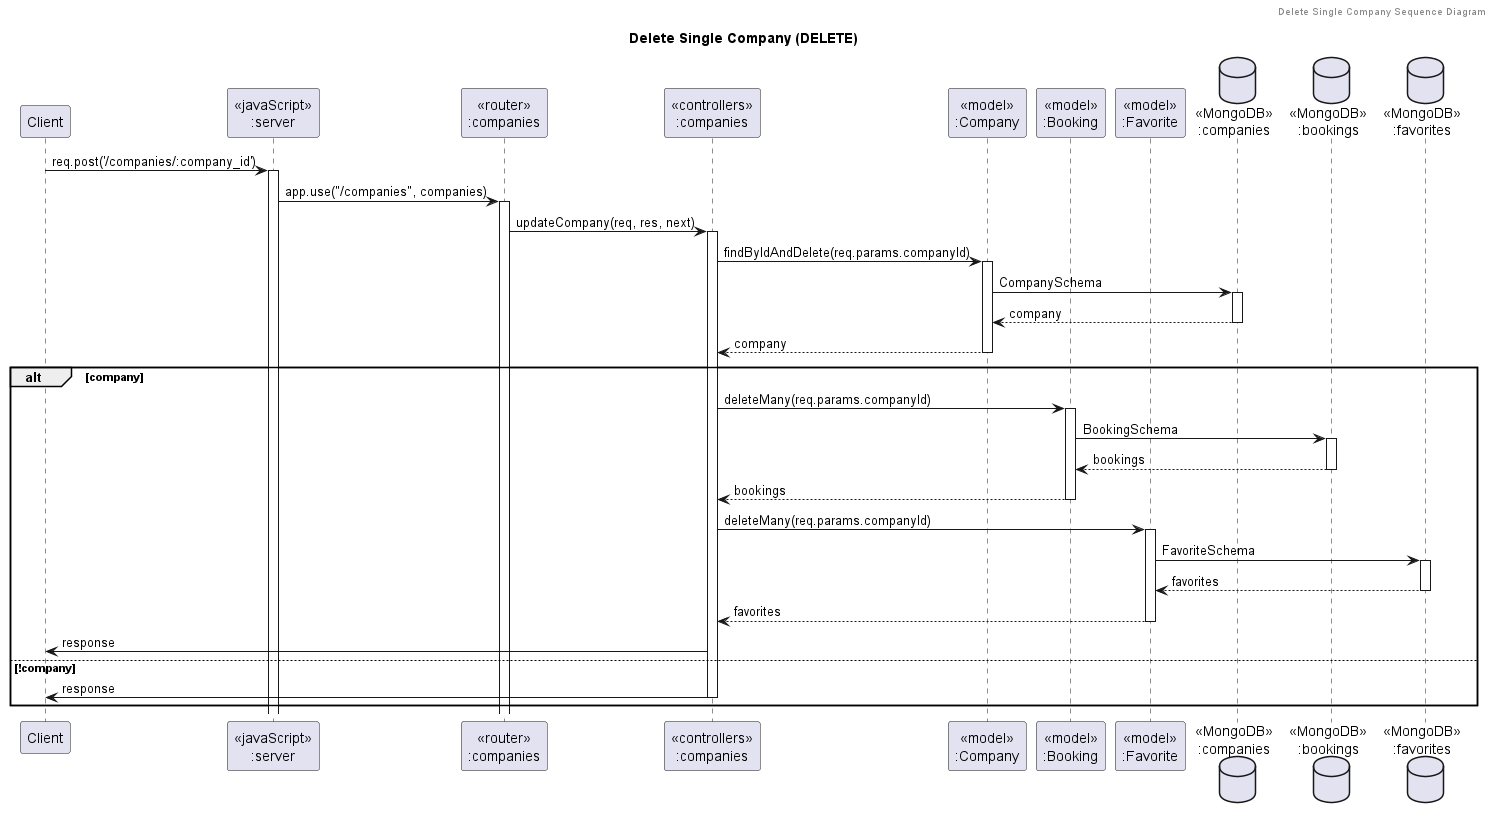

The diagram above was rendered by PlantUML. Its source (embedded in the PNG):
@startuml Delete Single Company (DELETE)

header Delete Single Company Sequence Diagram
title "Delete Single Company (DELETE)"

participant "Client" as client
participant "<<javaScript>>\n:server" as server
participant "<<router>>\n:companies" as routerCompanies
participant "<<controllers>>\n:companies" as controllersCompanies
participant "<<model>>\n:Company" as modelCompanies
participant "<<model>>\n:Booking" as modelBookings
participant "<<model>>\n:Favorite" as modelFavorites
database "<<MongoDB>>\n:companies" as CompaniesDatabase
database "<<MongoDB>>\n:bookings" as BookingsDatabase
database "<<MongoDB>>\n:favorites" as FavoritesDatabase

client -> server ++:req.post('/companies/:company_id')
server -> routerCompanies ++:app.use("/companies", companies)
routerCompanies -> controllersCompanies ++:updateCompany(req, res, next)
controllersCompanies -> modelCompanies ++:findByIdAndDelete(req.params.companyId)
modelCompanies -> CompaniesDatabase ++: CompanySchema
CompaniesDatabase --> modelCompanies --: company
controllersCompanies <-- modelCompanies --: company
alt company
    controllersCompanies -> modelBookings ++:deleteMany(req.params.companyId)
    modelBookings -> BookingsDatabase ++: BookingSchema
    BookingsDatabase --> modelBookings --: bookings
    controllersCompanies <-- modelBookings --: bookings
    controllersCompanies -> modelFavorites ++:deleteMany(req.params.companyId)
    modelFavorites -> FavoritesDatabase ++: FavoriteSchema
    FavoritesDatabase --> modelFavorites --: favorites
    controllersCompanies <-- modelFavorites --: favorites
    controllersCompanies -> client : response
else !company
    controllersCompanies -> client --: response
end
@enduml